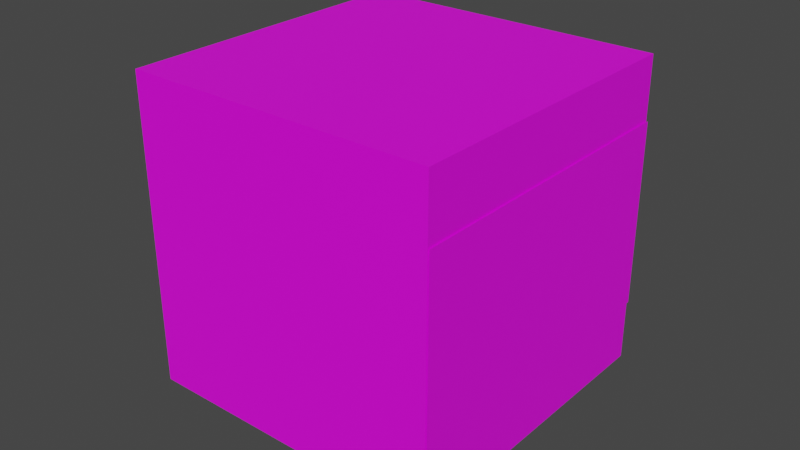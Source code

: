 # Source: caixa_a1.blend  (saved by Blender 3.5.10; exported with 4.5.12 LTS)
import bpy
from mathutils import Matrix  # noqa: F401  (used for matrix-valued properties, if any)

bpy.ops.wm.read_factory_settings(use_empty=True)
scene = bpy.context.scene
scene.name = 'Scene'

# ---- images (referenced by path relative to the original .blend; pixels are not part of the script)
import os
ASSET_DIR = os.environ.get("B2B_ASSET_DIR", "")  # directory of the original .blend (textures are referenced by path, not embedded)
HERE = os.path.dirname(os.path.abspath(__file__))  # packed textures are extracted next to this script under _unpacked/

def load_image(name, relpath, width, height, colorspace="sRGB"):
    """Load a texture the original file referenced (path relative to the .blend, or extracted next to this script)."""
    p = next((c for c in (os.path.join(HERE, relpath), os.path.join(ASSET_DIR, relpath)) if relpath and os.path.exists(c)), "")
    if p:
        img = bpy.data.images.load(p, check_existing=True)
        img.name = name
    else:  # same state as the original file: an image datablock whose file is absent (Cycles renders it pink)
        img = bpy.data.images.new(name, width, height)
        img.source = "FILE"
        img.filepath = "//" + (relpath or name)
    img.colorspace_settings.name = colorspace
    return img
img_woodfloor040_1k_color_png = load_image('WoodFloor040_1K_Color.png', 'WoodFloor040_1K_Color.png', 1024, 1024, 'sRGB')
img_a1_png = load_image('A1.png', 'A1.png', 1024, 1024, 'sRGB')

# ---- materials (node trees are filled in below, after node groups)
mat_material_002 = bpy.data.materials.new('Material.002')
mat_material_002.use_transparent_shadow = False
mat_material_003 = bpy.data.materials.new('Material.003')
mat_material_003.use_transparent_shadow = False

# ---- material node trees
mat_material_002.use_nodes = True; mat_material_002.node_tree.nodes.clear()
_N = mat_material_002.node_tree.nodes; _L = mat_material_002.node_tree.links
n0 = _N.new('ShaderNodeOutputMaterial'); n0.name = 'Material Output'; n0.location = (300, 300)
n1 = _N.new('ShaderNodeBsdfPrincipled'); n1.name = 'Principled BSDF'; n1.location = (10, 300)
n1.distribution = 'GGX'
n1.subsurface_method = 'RANDOM_WALK_SKIN'
n1.inputs[3].default_value = 1.45
n1.inputs[27].default_value = (0.0, 0.0, 0.0, 1.0)
n1.inputs[28].default_value = 1.0
n2 = _N.new('ShaderNodeTexImage'); n2.name = 'Image Texture'; n2.location = (-314, 267)
n2.image = img_woodfloor040_1k_color_png
_L.new(n1.outputs[0], n0.inputs[0])
_L.new(n2.outputs[0], n1.inputs[0])
n0.is_active_output = True
mat_material_003.use_nodes = True; mat_material_003.node_tree.nodes.clear()
_N = mat_material_003.node_tree.nodes; _L = mat_material_003.node_tree.links
n0 = _N.new('ShaderNodeBsdfPrincipled'); n0.name = 'Principled BSDF'; n0.location = (10, 300)
n0.distribution = 'GGX'
n0.subsurface_method = 'RANDOM_WALK_SKIN'
n0.inputs[3].default_value = 1.45
n0.inputs[27].default_value = (0.0, 0.0, 0.0, 1.0)
n0.inputs[28].default_value = 1.0
n1 = _N.new('ShaderNodeOutputMaterial'); n1.name = 'Material Output'; n1.location = (300, 300)
n2 = _N.new('ShaderNodeTexImage'); n2.name = 'Image Texture'; n2.location = (-324, 191)
n2.image = img_a1_png
_L.new(n0.outputs[0], n1.inputs[0])
_L.new(n2.outputs[0], n0.inputs[0])
n1.is_active_output = True

# ---- world
world_world = bpy.data.worlds.new('World'); scene.world = world_world
world_world.use_nodes = True; world_world.node_tree.nodes.clear()
_N = world_world.node_tree.nodes; _L = world_world.node_tree.links
n0 = _N.new('ShaderNodeOutputWorld'); n0.name = 'World Output'; n0.location = (300, 300)
n1 = _N.new('ShaderNodeBackground'); n1.name = 'Background'; n1.location = (10, 300)
n1.inputs[0].default_value = (0.05088, 0.05088, 0.05088, 1.0)
_L.new(n1.outputs[0], n0.inputs[0])
n0.is_active_output = True
world_world.color = (0.05088, 0.05088, 0.05088)
world_world.use_sun_shadow = False
world_world.sun_shadow_jitter_overblur = 0.0

# ---- meshes
me_cube_001 = bpy.data.meshes.new('Cube.001')
me_cube_001.from_pydata([(-1.0, -1.0, -1.0), (-1.0, -1.0, 1.0), (-1.0, 1.0, -1.0), (-1.0, 1.0, 1.0), (1.0, -1.0, -1.0), (1.0, -1.0, 1.0), (1.0, 1.0, -1.0), (1.0, 1.0, 1.0)], [], [(0, 1, 3, 2), (2, 3, 7, 6), (6, 7, 5, 4), (4, 5, 1, 0), (2, 6, 4, 0), (7, 3, 1, 5)])
_uv = me_cube_001.uv_layers.new(name='UVMap')
_uv.uv.foreach_set('vector', [0.375, 0.0, 0.625, 0.0, 0.625, 0.25, 0.375, 0.25, 0.375, 0.25, 0.625, 0.25, 0.625, 0.5, 0.375, 0.5, 0.375, 0.5, 0.625, 0.5, 0.625, 0.75, 0.375, 0.75, 0.375, 0.75, 0.625, 0.75, 0.625, 1.0, 0.375, 1.0, 0.125, 0.5, 0.375, 0.5, 0.375, 0.75, 0.125, 0.75, 0.625, 0.5, 0.875, 0.5, 0.875, 0.75, 0.625, 0.75])
me_cube_001.materials.append(mat_material_002)
me_cube_001.update()
me_plane_001 = bpy.data.meshes.new('Plane.001')
me_plane_001.from_pydata([(-1.0, -1.0, 0.0), (1.0, -1.0, 0.0), (-1.0, 1.0, 0.0), (1.0, 1.0, 0.0)], [], [(0, 1, 3, 2)])
_uv = me_plane_001.uv_layers.new(name='UVMap')
_uv.uv.foreach_set('vector', [0.0, 0.0, 1.0, 0.0, 1.0, 1.0, 0.0, 1.0])
me_plane_001.materials.append(mat_material_003)
me_plane_001.update()

# ---- objects
ob_cube = bpy.data.objects.new('Cube', me_cube_001)
ob_plane = bpy.data.objects.new('Plane', me_plane_001)

# ---- transforms, parenting, visibility, modifiers, constraints
ob_cube.location = (0.0, 0.0, 0.05)
ob_cube.scale = (0.05, 0.05, 0.05)
ob_plane.location = (0.0505, 0.0, 0.05)
ob_plane.rotation_euler = (1.571, -0.0, 1.571)
ob_plane.scale = (0.05, 0.03, 0.5263)

# ---- collection membership
scene.collection.objects.link(ob_cube)
scene.collection.objects.link(ob_plane)

# ---- scene / render settings (as saved in the file)
scene.frame_start = 1; scene.frame_end = 250; scene.frame_set(1)
scene.render.engine = 'BLENDER_EEVEE_NEXT'
scene.cycles.sampling_pattern = 'TABULATED_SOBOL'
scene.view_settings.view_transform = 'Filmic'
bpy.context.view_layer.update()

# ---- added for rendering (the .blend has no active camera and no usable light): camera, sun
cam_auto = bpy.data.cameras.new('AutoCamera')
cam_auto.lens = 50.0
cam_auto.sensor_width = 36.0
cam_auto.clip_end = 1000.0
ob_auto_camera = bpy.data.objects.new('AutoCamera', cam_auto)
scene.collection.objects.link(ob_auto_camera)
ob_auto_camera.location = (0.185295, -0.222054, 0.198036)
ob_auto_camera.rotation_euler = (1.09748, -7.21219e-08, 0.694738)
scene.camera = ob_auto_camera
light_auto_sun = bpy.data.lights.new('AutoSun', 'SUN')
light_auto_sun.energy = 3.0
light_auto_sun.angle = 0.0523599
ob_auto_sun = bpy.data.objects.new('AutoSun', light_auto_sun)
scene.collection.objects.link(ob_auto_sun)
ob_auto_sun.rotation_euler = (0.872665, 0.174533, 0.523599)
bpy.context.view_layer.update()
